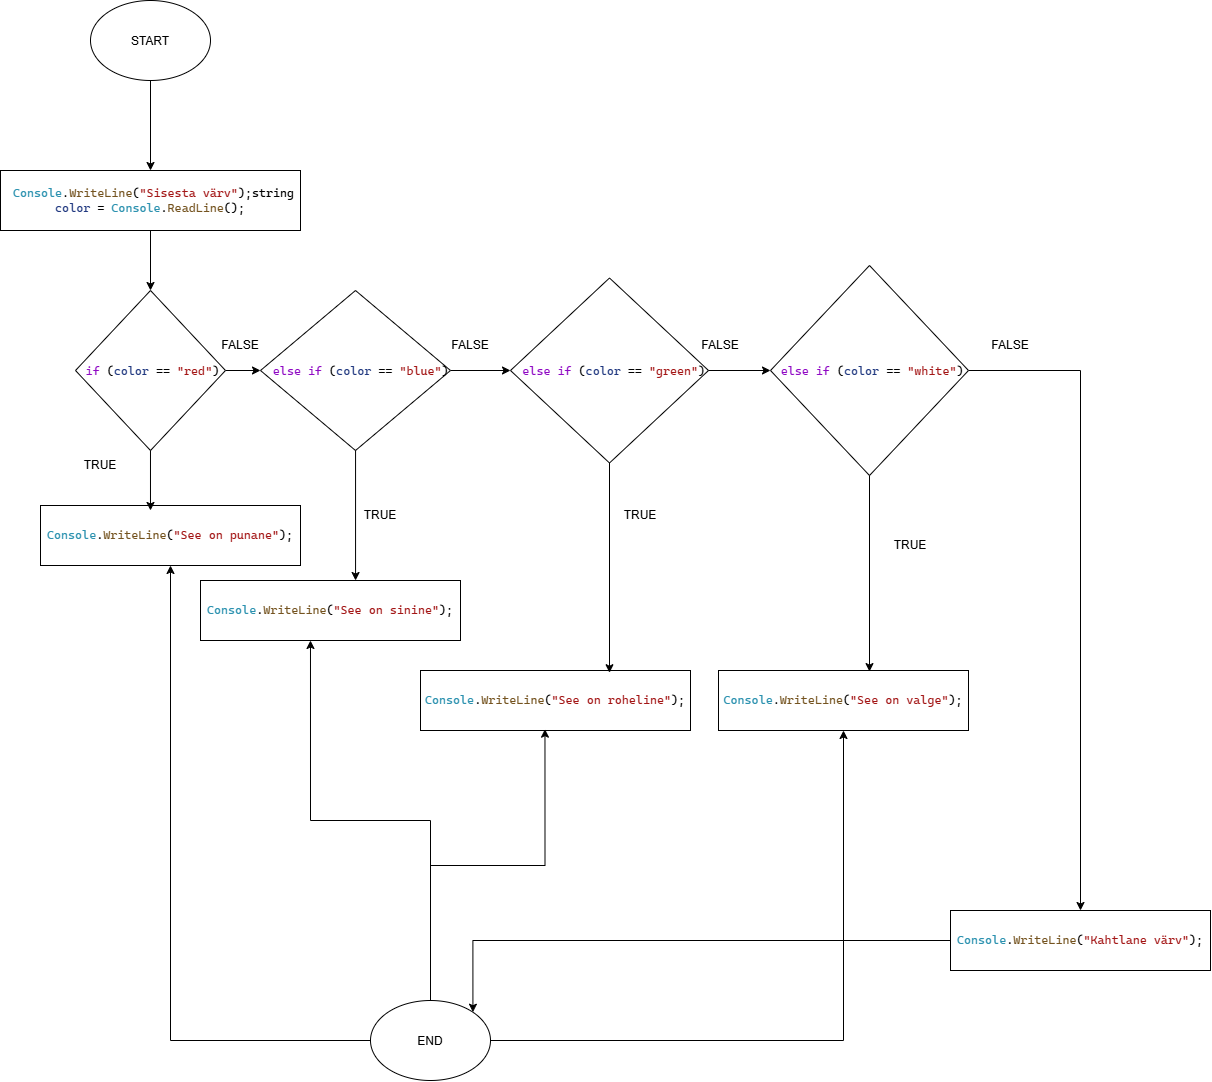

The diagram above was exported from draw.io. Its source (the exported page's mxGraphModel, read from the mxfile embedded in the PNG):
<mxGraphModel dx="1103" dy="1623" grid="1" gridSize="10" guides="1" tooltips="1" connect="1" arrows="1" fold="1" page="1" pageScale="1" pageWidth="827" pageHeight="1169" math="0" shadow="0">
  <root>
    <mxCell id="0" />
    <mxCell id="1" parent="0" />
    <mxCell id="kY27p3qcL6T5Cf0Xa1al-3" edge="1" parent="1" source="kY27p3qcL6T5Cf0Xa1al-1" style="rounded=0;orthogonalLoop=1;jettySize=auto;html=1;entryX=0.5;entryY=0;entryDx=0;entryDy=0;" target="kY27p3qcL6T5Cf0Xa1al-2">
      <mxGeometry relative="1" as="geometry">
        <Array as="points" />
      </mxGeometry>
    </mxCell>
    <mxCell id="kY27p3qcL6T5Cf0Xa1al-1" parent="1" style="ellipse;whiteSpace=wrap;html=1;shapeInside=1;" value="START" vertex="1">
      <mxGeometry height="80" width="120" x="100" y="20" as="geometry" />
    </mxCell>
    <mxCell id="kY27p3qcL6T5Cf0Xa1al-5" edge="1" parent="1" source="kY27p3qcL6T5Cf0Xa1al-2" style="rounded=0;orthogonalLoop=1;jettySize=auto;html=1;" target="kY27p3qcL6T5Cf0Xa1al-4">
      <mxGeometry relative="1" as="geometry" />
    </mxCell>
    <mxCell id="kY27p3qcL6T5Cf0Xa1al-2" parent="1" style="rounded=0;whiteSpace=wrap;html=1;" value="&lt;pre style=&quot;font-family: &amp;quot;Cascadia Mono&amp;quot;; font-size: 9pt;&quot;&gt; &lt;span style=&quot;color: rgb(43, 145, 175);&quot;&gt;Console&lt;/span&gt;.&lt;span style=&quot;color: rgb(116, 83, 31);&quot;&gt;WriteLine&lt;/span&gt;(&lt;span style=&quot;color: rgb(163, 21, 21);&quot;&gt;&quot;Sisesta värv&quot;&lt;/span&gt;);string&lt;span style=&quot;font-size: 9pt; background-color: transparent; color: light-dark(rgb(0, 0, 0), rgb(255, 255, 255)); white-space: normal;&quot;&gt; &lt;/span&gt;&lt;span style=&quot;font-size: 9pt; background-color: transparent; white-space: normal; color: rgb(31, 55, 127);&quot;&gt;color&lt;/span&gt;&lt;span style=&quot;font-size: 9pt; background-color: transparent; color: light-dark(rgb(0, 0, 0), rgb(255, 255, 255)); white-space: normal;&quot;&gt; = &lt;/span&gt;&lt;span style=&quot;font-size: 9pt; background-color: transparent; white-space: normal; color: rgb(43, 145, 175);&quot;&gt;Console&lt;/span&gt;&lt;span style=&quot;font-size: 9pt; background-color: transparent; color: light-dark(rgb(0, 0, 0), rgb(255, 255, 255)); white-space: normal;&quot;&gt;.&lt;/span&gt;&lt;span style=&quot;font-size: 9pt; background-color: transparent; white-space: normal; color: rgb(116, 83, 31);&quot;&gt;ReadLine&lt;/span&gt;&lt;span style=&quot;font-size: 9pt; background-color: transparent; color: light-dark(rgb(0, 0, 0), rgb(255, 255, 255)); white-space: normal;&quot;&gt;();&lt;/span&gt;&lt;/pre&gt;" vertex="1">
      <mxGeometry height="60" width="300" x="10" y="190" as="geometry" />
    </mxCell>
    <mxCell id="kY27p3qcL6T5Cf0Xa1al-9" edge="1" parent="1" source="kY27p3qcL6T5Cf0Xa1al-4" style="edgeStyle=orthogonalEdgeStyle;rounded=0;orthogonalLoop=1;jettySize=auto;html=1;entryX=0;entryY=0.5;entryDx=0;entryDy=0;" target="kY27p3qcL6T5Cf0Xa1al-8">
      <mxGeometry relative="1" as="geometry" />
    </mxCell>
    <mxCell id="kY27p3qcL6T5Cf0Xa1al-4" parent="1" style="rhombus;whiteSpace=wrap;html=1;shapeInside=1;" value="&lt;pre style=&quot;font-family: &amp;quot;Cascadia Mono&amp;quot;; font-size: 9pt;&quot;&gt;&lt;span style=&quot;color:#8f08c4&quot;&gt;if&lt;/span&gt; (&lt;span style=&quot;color:#1f377f&quot;&gt;color&lt;/span&gt; == &lt;span style=&quot;color:#a31515&quot;&gt;&quot;red&quot;&lt;/span&gt;)&lt;/pre&gt;" vertex="1">
      <mxGeometry height="160" width="150" x="85" y="310" as="geometry" />
    </mxCell>
    <mxCell id="kY27p3qcL6T5Cf0Xa1al-6" parent="1" style="rounded=0;whiteSpace=wrap;html=1;" value="&lt;pre style=&quot;font-family: &amp;quot;Cascadia Mono&amp;quot;; font-size: 9pt;&quot;&gt;&lt;span style=&quot;color:#2b91af&quot;&gt;Console&lt;/span&gt;.&lt;span style=&quot;color:#74531f&quot;&gt;WriteLine&lt;/span&gt;(&lt;span style=&quot;color:#a31515&quot;&gt;&quot;See on punane&quot;&lt;/span&gt;);&lt;/pre&gt;" vertex="1">
      <mxGeometry height="60" width="260" x="50" y="525" as="geometry" />
    </mxCell>
    <mxCell id="kY27p3qcL6T5Cf0Xa1al-11" edge="1" parent="1" source="kY27p3qcL6T5Cf0Xa1al-8" style="edgeStyle=orthogonalEdgeStyle;rounded=0;orthogonalLoop=1;jettySize=auto;html=1;entryX=0;entryY=0.5;entryDx=0;entryDy=0;" target="kY27p3qcL6T5Cf0Xa1al-10">
      <mxGeometry relative="1" as="geometry" />
    </mxCell>
    <mxCell id="kY27p3qcL6T5Cf0Xa1al-8" parent="1" style="rhombus;whiteSpace=wrap;html=1;shapeInside=1;" value="&lt;pre style=&quot;font-family: &amp;quot;Cascadia Mono&amp;quot;; font-size: 9pt;&quot;&gt;&lt;span style=&quot;color:#8f08c4&quot;&gt;else&lt;/span&gt; &lt;span style=&quot;color:#8f08c4&quot;&gt;if&lt;/span&gt; (&lt;span style=&quot;color:#1f377f&quot;&gt;color&lt;/span&gt; == &lt;span style=&quot;color:#a31515&quot;&gt;&quot;blue&quot;&lt;/span&gt;)&lt;/pre&gt;" vertex="1">
      <mxGeometry height="160" width="190" x="270" y="310" as="geometry" />
    </mxCell>
    <mxCell id="kY27p3qcL6T5Cf0Xa1al-13" edge="1" parent="1" source="kY27p3qcL6T5Cf0Xa1al-10" style="edgeStyle=orthogonalEdgeStyle;rounded=0;orthogonalLoop=1;jettySize=auto;html=1;entryX=0;entryY=0.5;entryDx=0;entryDy=0;" target="kY27p3qcL6T5Cf0Xa1al-12">
      <mxGeometry relative="1" as="geometry" />
    </mxCell>
    <mxCell id="kY27p3qcL6T5Cf0Xa1al-10" parent="1" style="rhombus;whiteSpace=wrap;html=1;shapeInside=1;" value="&lt;pre style=&quot;font-family: &amp;quot;Cascadia Mono&amp;quot;; font-size: 9pt;&quot;&gt;&lt;span style=&quot;color:#8f08c4&quot;&gt;else&lt;/span&gt; &lt;span style=&quot;color:#8f08c4&quot;&gt;if&lt;/span&gt; (&lt;span style=&quot;color:#1f377f&quot;&gt;color&lt;/span&gt; == &lt;span style=&quot;color:#a31515&quot;&gt;&quot;green&quot;&lt;/span&gt;)&lt;/pre&gt;" vertex="1">
      <mxGeometry height="185" width="198" x="520" y="297.5" as="geometry" />
    </mxCell>
    <mxCell id="kY27p3qcL6T5Cf0Xa1al-43" edge="1" parent="1" source="kY27p3qcL6T5Cf0Xa1al-12" style="edgeStyle=orthogonalEdgeStyle;rounded=0;orthogonalLoop=1;jettySize=auto;html=1;" target="kY27p3qcL6T5Cf0Xa1al-34">
      <mxGeometry relative="1" as="geometry">
        <Array as="points">
          <mxPoint x="1090" y="390" />
        </Array>
      </mxGeometry>
    </mxCell>
    <mxCell id="kY27p3qcL6T5Cf0Xa1al-12" parent="1" style="rhombus;whiteSpace=wrap;html=1;shapeInside=1;" value="&lt;pre style=&quot;font-family: &amp;quot;Cascadia Mono&amp;quot;; font-size: 9pt;&quot;&gt;&lt;span style=&quot;color:#8f08c4&quot;&gt;else&lt;/span&gt; &lt;span style=&quot;color:#8f08c4&quot;&gt;if&lt;/span&gt; (&lt;span style=&quot;color:#1f377f&quot;&gt;color&lt;/span&gt; == &lt;span style=&quot;color:#a31515&quot;&gt;&quot;white&quot;&lt;/span&gt;)&lt;/pre&gt;" vertex="1">
      <mxGeometry height="210" width="198" x="780" y="285" as="geometry" />
    </mxCell>
    <mxCell id="kY27p3qcL6T5Cf0Xa1al-14" edge="1" parent="1" source="kY27p3qcL6T5Cf0Xa1al-4" style="edgeStyle=orthogonalEdgeStyle;rounded=0;orthogonalLoop=1;jettySize=auto;html=1;entryX=0.423;entryY=0.083;entryDx=0;entryDy=0;entryPerimeter=0;" target="kY27p3qcL6T5Cf0Xa1al-6">
      <mxGeometry relative="1" as="geometry" />
    </mxCell>
    <mxCell id="kY27p3qcL6T5Cf0Xa1al-15" parent="1" style="rounded=0;whiteSpace=wrap;html=1;" value="&lt;pre style=&quot;font-family: &amp;quot;Cascadia Mono&amp;quot;; font-size: 9pt;&quot;&gt;&lt;span style=&quot;color:#2b91af&quot;&gt;Console&lt;/span&gt;.&lt;span style=&quot;color:#74531f&quot;&gt;WriteLine&lt;/span&gt;(&lt;span style=&quot;color:#a31515&quot;&gt;&quot;See on sinine&quot;&lt;/span&gt;);&lt;/pre&gt;" vertex="1">
      <mxGeometry height="60" width="260" x="210" y="600" as="geometry" />
    </mxCell>
    <mxCell id="kY27p3qcL6T5Cf0Xa1al-16" edge="1" parent="1" source="kY27p3qcL6T5Cf0Xa1al-8" style="edgeStyle=orthogonalEdgeStyle;rounded=0;orthogonalLoop=1;jettySize=auto;html=1;">
      <mxGeometry relative="1" as="geometry">
        <Array as="points">
          <mxPoint x="365.06" y="600" />
          <mxPoint x="365.06" y="600" />
        </Array>
        <mxPoint x="365.06" y="600" as="targetPoint" />
      </mxGeometry>
    </mxCell>
    <mxCell id="kY27p3qcL6T5Cf0Xa1al-17" parent="1" style="rounded=0;whiteSpace=wrap;html=1;" value="&lt;pre style=&quot;font-family: &amp;quot;Cascadia Mono&amp;quot;; font-size: 9pt;&quot;&gt;&lt;span style=&quot;color:#2b91af&quot;&gt;Console&lt;/span&gt;.&lt;span style=&quot;color:#74531f&quot;&gt;WriteLine&lt;/span&gt;(&lt;span style=&quot;color:#a31515&quot;&gt;&quot;See on roheline&quot;&lt;/span&gt;);&lt;/pre&gt;" vertex="1">
      <mxGeometry height="60" width="270" x="430" y="690" as="geometry" />
    </mxCell>
    <mxCell id="kY27p3qcL6T5Cf0Xa1al-18" edge="1" parent="1" source="kY27p3qcL6T5Cf0Xa1al-10" style="edgeStyle=orthogonalEdgeStyle;rounded=0;orthogonalLoop=1;jettySize=auto;html=1;entryX=0.7;entryY=0.037;entryDx=0;entryDy=0;entryPerimeter=0;" target="kY27p3qcL6T5Cf0Xa1al-17">
      <mxGeometry relative="1" as="geometry" />
    </mxCell>
    <mxCell id="kY27p3qcL6T5Cf0Xa1al-21" parent="1" style="rounded=0;whiteSpace=wrap;html=1;" value="&lt;pre style=&quot;font-family: &amp;quot;Cascadia Mono&amp;quot;; font-size: 9pt;&quot;&gt;&lt;span style=&quot;color:#2b91af&quot;&gt;Console&lt;/span&gt;.&lt;span style=&quot;color:#74531f&quot;&gt;WriteLine&lt;/span&gt;(&lt;span style=&quot;color:#a31515&quot;&gt;&quot;See on valge&quot;&lt;/span&gt;);&lt;/pre&gt;" vertex="1">
      <mxGeometry height="60" width="250" x="728" y="690" as="geometry" />
    </mxCell>
    <mxCell id="kY27p3qcL6T5Cf0Xa1al-24" edge="1" parent="1" source="kY27p3qcL6T5Cf0Xa1al-12" style="edgeStyle=orthogonalEdgeStyle;rounded=0;orthogonalLoop=1;jettySize=auto;html=1;entryX=0.604;entryY=0.018;entryDx=0;entryDy=0;entryPerimeter=0;" target="kY27p3qcL6T5Cf0Xa1al-21">
      <mxGeometry relative="1" as="geometry" />
    </mxCell>
    <mxCell id="kY27p3qcL6T5Cf0Xa1al-26" edge="1" parent="1" source="kY27p3qcL6T5Cf0Xa1al-25" style="edgeStyle=orthogonalEdgeStyle;rounded=0;orthogonalLoop=1;jettySize=auto;html=1;" target="kY27p3qcL6T5Cf0Xa1al-21">
      <mxGeometry relative="1" as="geometry" />
    </mxCell>
    <mxCell id="kY27p3qcL6T5Cf0Xa1al-33" edge="1" parent="1" source="kY27p3qcL6T5Cf0Xa1al-25" style="edgeStyle=orthogonalEdgeStyle;rounded=0;orthogonalLoop=1;jettySize=auto;html=1;entryX=0.5;entryY=1;entryDx=0;entryDy=0;" target="kY27p3qcL6T5Cf0Xa1al-6">
      <mxGeometry relative="1" as="geometry" />
    </mxCell>
    <mxCell id="kY27p3qcL6T5Cf0Xa1al-25" parent="1" style="ellipse;whiteSpace=wrap;html=1;shapeInside=1;" value="END" vertex="1">
      <mxGeometry height="80" width="120" x="380" y="1020" as="geometry" />
    </mxCell>
    <mxCell id="kY27p3qcL6T5Cf0Xa1al-27" edge="1" parent="1" source="kY27p3qcL6T5Cf0Xa1al-25" style="edgeStyle=orthogonalEdgeStyle;rounded=0;orthogonalLoop=1;jettySize=auto;html=1;entryX=0.461;entryY=0.978;entryDx=0;entryDy=0;entryPerimeter=0;" target="kY27p3qcL6T5Cf0Xa1al-17">
      <mxGeometry relative="1" as="geometry" />
    </mxCell>
    <mxCell id="kY27p3qcL6T5Cf0Xa1al-28" edge="1" parent="1" source="kY27p3qcL6T5Cf0Xa1al-25" style="edgeStyle=orthogonalEdgeStyle;rounded=0;orthogonalLoop=1;jettySize=auto;html=1;entryX=0.423;entryY=1;entryDx=0;entryDy=0;entryPerimeter=0;" target="kY27p3qcL6T5Cf0Xa1al-15">
      <mxGeometry relative="1" as="geometry" />
    </mxCell>
    <mxCell id="kY27p3qcL6T5Cf0Xa1al-44" edge="1" parent="1" source="kY27p3qcL6T5Cf0Xa1al-34" style="edgeStyle=orthogonalEdgeStyle;rounded=0;orthogonalLoop=1;jettySize=auto;html=1;entryX=1;entryY=0;entryDx=0;entryDy=0;" target="kY27p3qcL6T5Cf0Xa1al-25">
      <mxGeometry relative="1" as="geometry" />
    </mxCell>
    <mxCell id="kY27p3qcL6T5Cf0Xa1al-34" parent="1" style="rounded=0;whiteSpace=wrap;html=1;" value="&lt;pre style=&quot;font-family: &amp;quot;Cascadia Mono&amp;quot;; font-size: 9pt;&quot;&gt;&lt;span style=&quot;color:#2b91af&quot;&gt;Console&lt;/span&gt;.&lt;span style=&quot;color:#74531f&quot;&gt;WriteLine&lt;/span&gt;(&lt;span style=&quot;color:#a31515&quot;&gt;&quot;Kahtlane värv&quot;&lt;/span&gt;);&lt;/pre&gt;" vertex="1">
      <mxGeometry height="60" width="260" x="960" y="930" as="geometry" />
    </mxCell>
    <mxCell id="kY27p3qcL6T5Cf0Xa1al-36" parent="1" style="text;html=1;whiteSpace=wrap;strokeColor=none;fillColor=none;align=center;verticalAlign=middle;rounded=0;" value="TRUE" vertex="1">
      <mxGeometry height="30" width="60" x="80" y="470" as="geometry" />
    </mxCell>
    <mxCell id="kY27p3qcL6T5Cf0Xa1al-37" parent="1" style="text;html=1;whiteSpace=wrap;strokeColor=none;fillColor=none;align=center;verticalAlign=middle;rounded=0;" value="TRUE" vertex="1">
      <mxGeometry height="30" width="60" x="360" y="520" as="geometry" />
    </mxCell>
    <mxCell id="kY27p3qcL6T5Cf0Xa1al-38" parent="1" style="text;html=1;whiteSpace=wrap;strokeColor=none;fillColor=none;align=center;verticalAlign=middle;rounded=0;" value="TRUE" vertex="1">
      <mxGeometry height="30" width="60" x="620" y="520" as="geometry" />
    </mxCell>
    <mxCell id="kY27p3qcL6T5Cf0Xa1al-39" parent="1" style="text;html=1;whiteSpace=wrap;strokeColor=none;fillColor=none;align=center;verticalAlign=middle;rounded=0;" value="TRUE" vertex="1">
      <mxGeometry height="30" width="60" x="890" y="550" as="geometry" />
    </mxCell>
    <mxCell id="kY27p3qcL6T5Cf0Xa1al-40" parent="1" style="text;html=1;whiteSpace=wrap;strokeColor=none;fillColor=none;align=center;verticalAlign=middle;rounded=0;" value="FALSE" vertex="1">
      <mxGeometry height="30" width="60" x="220" y="350" as="geometry" />
    </mxCell>
    <mxCell id="kY27p3qcL6T5Cf0Xa1al-41" parent="1" style="text;html=1;whiteSpace=wrap;strokeColor=none;fillColor=none;align=center;verticalAlign=middle;rounded=0;" value="FALSE" vertex="1">
      <mxGeometry height="30" width="60" x="450" y="350" as="geometry" />
    </mxCell>
    <mxCell id="kY27p3qcL6T5Cf0Xa1al-42" parent="1" style="text;html=1;whiteSpace=wrap;strokeColor=none;fillColor=none;align=center;verticalAlign=middle;rounded=0;" value="FALSE" vertex="1">
      <mxGeometry height="30" width="60" x="700" y="350" as="geometry" />
    </mxCell>
    <mxCell id="kY27p3qcL6T5Cf0Xa1al-45" parent="1" style="text;html=1;whiteSpace=wrap;strokeColor=none;fillColor=none;align=center;verticalAlign=middle;rounded=0;" value="FALSE" vertex="1">
      <mxGeometry height="30" width="60" x="990" y="350" as="geometry" />
    </mxCell>
  </root>
</mxGraphModel>